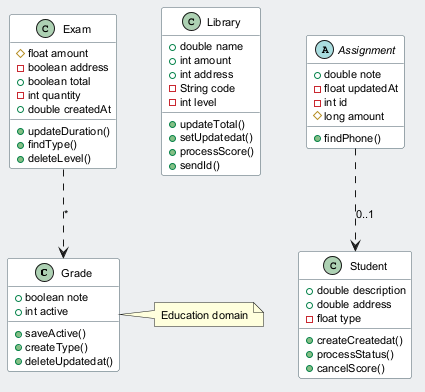

The diagram above was rendered by PlantUML. Its source (embedded in the PNG):
@startuml
skinparam backgroundColor #ECEFF1
skinparam classBackgroundColor #FFFFFF
skinparam classBorderColor #455A64
skinparam defaultFontSize 11
class Grade {
  +boolean note
  +int active
  +saveActive()
  +createType()
  +deleteUpdatedat()
}
class Library {
  +double name
  +int amount
  +int address
  -String code
  -int level
  +updateTotal()
  +setUpdatedat()
  +processScore()
  +sendId()
}
class Student {
  +double description
  +double address
  -float type
  +createCreatedat()
  +processStatus()
  +cancelScore()
}
class Exam {
  #float amount
  -boolean address
  +boolean total
  -int quantity
  +double createdAt
  +updateDuration()
  +findType()
  +deleteLevel()
}
abstract class Assignment {
  +double note
  -float updatedAt
  -int id
  #long amount
  +findPhone()
}
Assignment ..> Student : "0..1"
Exam ..> Grade : "*"
note right of Grade : Education domain
@enduml